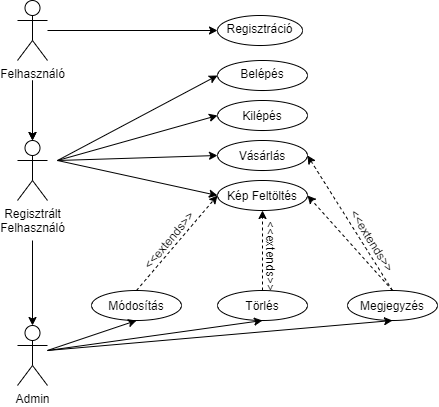

The diagram above was exported from draw.io. Its source (the exported page's mxGraphModel, read from the mxfile embedded in the PNG):
<mxGraphModel dx="603" dy="522" grid="1" gridSize="10" guides="1" tooltips="1" connect="1" arrows="1" fold="1" page="1" pageScale="1" pageWidth="827" pageHeight="1169" math="0" shadow="0">
  <root>
    <mxCell id="0" />
    <mxCell id="1" parent="0" />
    <mxCell id="8N4cy9_CFw14k63ZIInL-3" value="" style="edgeStyle=orthogonalEdgeStyle;rounded=0;orthogonalLoop=1;jettySize=auto;html=1;" edge="1" parent="1" target="8N4cy9_CFw14k63ZIInL-2">
      <mxGeometry relative="1" as="geometry">
        <mxPoint x="175" y="280" as="sourcePoint" />
      </mxGeometry>
    </mxCell>
    <mxCell id="8N4cy9_CFw14k63ZIInL-6" value="" style="edgeStyle=orthogonalEdgeStyle;rounded=0;orthogonalLoop=1;jettySize=auto;html=1;" edge="1" parent="1" target="8N4cy9_CFw14k63ZIInL-2">
      <mxGeometry relative="1" as="geometry">
        <mxPoint x="175" y="280" as="sourcePoint" />
      </mxGeometry>
    </mxCell>
    <mxCell id="8N4cy9_CFw14k63ZIInL-10" value="" style="edgeStyle=orthogonalEdgeStyle;rounded=0;orthogonalLoop=1;jettySize=auto;html=1;" edge="1" parent="1" source="8N4cy9_CFw14k63ZIInL-1">
      <mxGeometry relative="1" as="geometry">
        <mxPoint x="360" y="230" as="targetPoint" />
      </mxGeometry>
    </mxCell>
    <mxCell id="8N4cy9_CFw14k63ZIInL-1" value="Felhasználó" style="shape=umlActor;verticalLabelPosition=bottom;verticalAlign=top;html=1;outlineConnect=0;" vertex="1" parent="1">
      <mxGeometry x="160" y="200" width="30" height="60" as="geometry" />
    </mxCell>
    <mxCell id="8N4cy9_CFw14k63ZIInL-5" value="" style="edgeStyle=orthogonalEdgeStyle;rounded=0;orthogonalLoop=1;jettySize=auto;html=1;" edge="1" parent="1" target="8N4cy9_CFw14k63ZIInL-4">
      <mxGeometry relative="1" as="geometry">
        <mxPoint x="175" y="440" as="sourcePoint" />
      </mxGeometry>
    </mxCell>
    <mxCell id="8N4cy9_CFw14k63ZIInL-2" value="Regisztrált&lt;br&gt;Felhasználó" style="shape=umlActor;verticalLabelPosition=bottom;verticalAlign=top;html=1;outlineConnect=0;" vertex="1" parent="1">
      <mxGeometry x="160" y="340" width="30" height="60" as="geometry" />
    </mxCell>
    <mxCell id="8N4cy9_CFw14k63ZIInL-4" value="Admin" style="shape=umlActor;verticalLabelPosition=bottom;verticalAlign=top;html=1;outlineConnect=0;" vertex="1" parent="1">
      <mxGeometry x="160" y="525" width="30" height="60" as="geometry" />
    </mxCell>
    <mxCell id="8N4cy9_CFw14k63ZIInL-9" value="Regisztráció" style="ellipse;whiteSpace=wrap;html=1;verticalAlign=top;" vertex="1" parent="1">
      <mxGeometry x="360" y="215" width="85" height="30" as="geometry" />
    </mxCell>
    <mxCell id="8N4cy9_CFw14k63ZIInL-11" value="Belépés" style="ellipse;whiteSpace=wrap;html=1;verticalAlign=top;" vertex="1" parent="1">
      <mxGeometry x="360" y="260" width="90" height="30" as="geometry" />
    </mxCell>
    <mxCell id="8N4cy9_CFw14k63ZIInL-13" value="" style="endArrow=classic;html=1;entryX=0;entryY=0.5;entryDx=0;entryDy=0;" edge="1" parent="1" target="8N4cy9_CFw14k63ZIInL-11">
      <mxGeometry width="50" height="50" relative="1" as="geometry">
        <mxPoint x="200" y="360" as="sourcePoint" />
        <mxPoint x="370" y="390" as="targetPoint" />
      </mxGeometry>
    </mxCell>
    <mxCell id="8N4cy9_CFw14k63ZIInL-14" value="" style="endArrow=classic;html=1;entryX=0;entryY=0.5;entryDx=0;entryDy=0;" edge="1" parent="1" target="8N4cy9_CFw14k63ZIInL-15">
      <mxGeometry width="50" height="50" relative="1" as="geometry">
        <mxPoint x="200" y="360" as="sourcePoint" />
        <mxPoint x="370" y="390" as="targetPoint" />
      </mxGeometry>
    </mxCell>
    <mxCell id="8N4cy9_CFw14k63ZIInL-15" value="Kép Feltöltés" style="ellipse;whiteSpace=wrap;html=1;" vertex="1" parent="1">
      <mxGeometry x="360" y="380" width="90" height="30" as="geometry" />
    </mxCell>
    <mxCell id="8N4cy9_CFw14k63ZIInL-16" value="Vásárlás" style="ellipse;whiteSpace=wrap;html=1;" vertex="1" parent="1">
      <mxGeometry x="360" y="340" width="90" height="30" as="geometry" />
    </mxCell>
    <mxCell id="8N4cy9_CFw14k63ZIInL-17" value="Megjegyzés" style="ellipse;whiteSpace=wrap;html=1;" vertex="1" parent="1">
      <mxGeometry x="490" y="490" width="90" height="30" as="geometry" />
    </mxCell>
    <mxCell id="8N4cy9_CFw14k63ZIInL-18" value="Módosítás" style="ellipse;whiteSpace=wrap;html=1;" vertex="1" parent="1">
      <mxGeometry x="234" y="490" width="90" height="30" as="geometry" />
    </mxCell>
    <mxCell id="8N4cy9_CFw14k63ZIInL-19" value="" style="endArrow=classic;html=1;exitX=0.5;exitY=0;exitDx=0;exitDy=0;dashed=1;" edge="1" parent="1" source="8N4cy9_CFw14k63ZIInL-18">
      <mxGeometry width="50" height="50" relative="1" as="geometry">
        <mxPoint x="320" y="300" as="sourcePoint" />
        <mxPoint x="360" y="395" as="targetPoint" />
      </mxGeometry>
    </mxCell>
    <mxCell id="8N4cy9_CFw14k63ZIInL-22" value="&amp;lt;&amp;lt;extends&amp;gt;&amp;gt;" style="text;html=1;align=center;verticalAlign=middle;resizable=0;points=[];autosize=1;rotation=-50;" vertex="1" parent="1">
      <mxGeometry x="266" y="430" width="90" height="20" as="geometry" />
    </mxCell>
    <mxCell id="8N4cy9_CFw14k63ZIInL-23" value="" style="endArrow=classic;html=1;entryX=1;entryY=0.5;entryDx=0;entryDy=0;exitX=0.5;exitY=0;exitDx=0;exitDy=0;dashed=1;" edge="1" parent="1" source="8N4cy9_CFw14k63ZIInL-17" target="8N4cy9_CFw14k63ZIInL-16">
      <mxGeometry width="50" height="50" relative="1" as="geometry">
        <mxPoint x="550" y="304.9999999999999" as="sourcePoint" />
        <mxPoint x="459.99999999999864" y="324.9999999999999" as="targetPoint" />
      </mxGeometry>
    </mxCell>
    <mxCell id="8N4cy9_CFw14k63ZIInL-24" value="&amp;lt;&amp;lt;extends&amp;gt;&amp;gt;" style="text;html=1;align=center;verticalAlign=middle;resizable=0;points=[];autosize=1;rotation=90;" vertex="1" parent="1">
      <mxGeometry x="369" y="445" width="90" height="20" as="geometry" />
    </mxCell>
    <mxCell id="8N4cy9_CFw14k63ZIInL-25" value="" style="endArrow=classic;html=1;entryX=1;entryY=0.5;entryDx=0;entryDy=0;exitX=0.5;exitY=0;exitDx=0;exitDy=0;dashed=1;" edge="1" parent="1" source="8N4cy9_CFw14k63ZIInL-17" target="8N4cy9_CFw14k63ZIInL-15">
      <mxGeometry width="50" height="50" relative="1" as="geometry">
        <mxPoint x="550" y="364.9999999999999" as="sourcePoint" />
        <mxPoint x="459.99999999999864" y="364.9999999999999" as="targetPoint" />
      </mxGeometry>
    </mxCell>
    <mxCell id="8N4cy9_CFw14k63ZIInL-26" value="&amp;lt;&amp;lt;extends&amp;gt;&amp;gt;" style="text;html=1;align=center;verticalAlign=middle;resizable=0;points=[];autosize=1;rotation=58;" vertex="1" parent="1">
      <mxGeometry x="470" y="430" width="90" height="20" as="geometry" />
    </mxCell>
    <mxCell id="8N4cy9_CFw14k63ZIInL-27" value="Törlés" style="ellipse;whiteSpace=wrap;html=1;" vertex="1" parent="1">
      <mxGeometry x="360" y="490" width="90" height="30" as="geometry" />
    </mxCell>
    <mxCell id="8N4cy9_CFw14k63ZIInL-29" value="" style="endArrow=classic;html=1;entryX=0.5;entryY=1;entryDx=0;entryDy=0;exitX=0.5;exitY=0;exitDx=0;exitDy=0;dashed=1;" edge="1" parent="1" source="8N4cy9_CFw14k63ZIInL-27" target="8N4cy9_CFw14k63ZIInL-15">
      <mxGeometry width="50" height="50" relative="1" as="geometry">
        <mxPoint x="365" y="499.9999999999999" as="sourcePoint" />
        <mxPoint x="415" y="419.9999999999999" as="targetPoint" />
      </mxGeometry>
    </mxCell>
    <mxCell id="8N4cy9_CFw14k63ZIInL-30" value="" style="endArrow=classic;html=1;entryX=0;entryY=0.5;entryDx=0;entryDy=0;" edge="1" parent="1" target="8N4cy9_CFw14k63ZIInL-16">
      <mxGeometry width="50" height="50" relative="1" as="geometry">
        <mxPoint x="200" y="360" as="sourcePoint" />
        <mxPoint x="370.00000000000125" y="284.9999999999999" as="targetPoint" />
      </mxGeometry>
    </mxCell>
    <mxCell id="8N4cy9_CFw14k63ZIInL-31" value="Kilépés" style="ellipse;whiteSpace=wrap;html=1;" vertex="1" parent="1">
      <mxGeometry x="360" y="300" width="90" height="30" as="geometry" />
    </mxCell>
    <mxCell id="8N4cy9_CFw14k63ZIInL-32" value="" style="endArrow=classic;html=1;entryX=0;entryY=0.5;entryDx=0;entryDy=0;" edge="1" parent="1" target="8N4cy9_CFw14k63ZIInL-31">
      <mxGeometry width="50" height="50" relative="1" as="geometry">
        <mxPoint x="200" y="360" as="sourcePoint" />
        <mxPoint x="460" y="320" as="targetPoint" />
      </mxGeometry>
    </mxCell>
    <mxCell id="8N4cy9_CFw14k63ZIInL-33" value="" style="endArrow=classic;html=1;entryX=0.5;entryY=1;entryDx=0;entryDy=0;" edge="1" parent="1" source="8N4cy9_CFw14k63ZIInL-4" target="8N4cy9_CFw14k63ZIInL-18">
      <mxGeometry width="50" height="50" relative="1" as="geometry">
        <mxPoint x="410" y="580" as="sourcePoint" />
        <mxPoint x="460" y="530" as="targetPoint" />
      </mxGeometry>
    </mxCell>
    <mxCell id="8N4cy9_CFw14k63ZIInL-34" value="" style="endArrow=classic;html=1;entryX=0.5;entryY=1;entryDx=0;entryDy=0;" edge="1" parent="1" target="8N4cy9_CFw14k63ZIInL-27">
      <mxGeometry width="50" height="50" relative="1" as="geometry">
        <mxPoint x="190" y="550" as="sourcePoint" />
        <mxPoint x="365" y="530" as="targetPoint" />
      </mxGeometry>
    </mxCell>
    <mxCell id="8N4cy9_CFw14k63ZIInL-35" value="" style="endArrow=classic;html=1;entryX=0.5;entryY=1;entryDx=0;entryDy=0;" edge="1" parent="1" target="8N4cy9_CFw14k63ZIInL-17">
      <mxGeometry width="50" height="50" relative="1" as="geometry">
        <mxPoint x="190" y="550" as="sourcePoint" />
        <mxPoint x="375" y="540" as="targetPoint" />
      </mxGeometry>
    </mxCell>
  </root>
</mxGraphModel>